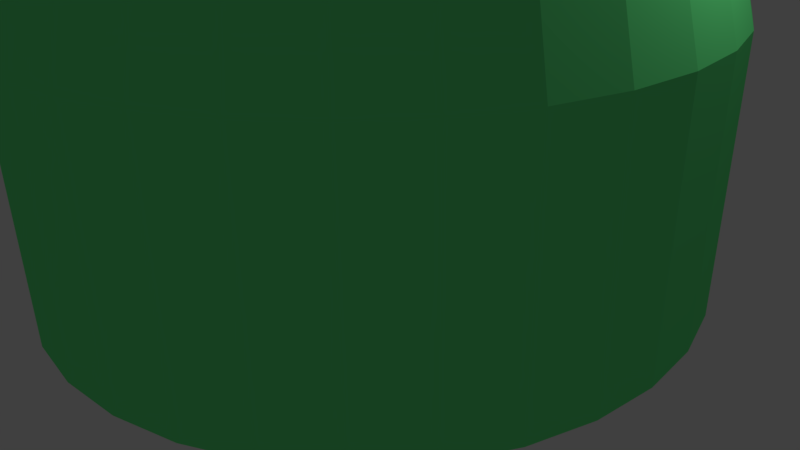 # Source: Podium3st.blend  (saved by Blender 2.77.0; exported with 4.5.12 LTS)
import bpy
from mathutils import Matrix  # noqa: F401  (used for matrix-valued properties, if any)

bpy.ops.wm.read_factory_settings(use_empty=True)
scene = bpy.context.scene
scene.name = 'Scene'

# ---- collections
col_collection_1 = bpy.data.collections.new('Collection 1'); scene.collection.children.link(col_collection_1)

# ---- materials (node trees are filled in below, after node groups)
mat_material_001 = bpy.data.materials.new('Material.001')
mat_material_001.alpha_threshold = 0.0
mat_material_001.use_transparent_shadow = False
mat_material_001.diffuse_color = (0.1582, 1.0, 0.291, 1.0)
mat_material_001.roughness = 0.5
mat_material_002 = bpy.data.materials.new('Material.002')
mat_material_002.alpha_threshold = 0.0
mat_material_002.use_transparent_shadow = False
mat_material_002.diffuse_color = (0.7561, 1.0, 0.0, 1.0)
mat_material_002.roughness = 0.5

# ---- material node trees

# ---- world
world_world = bpy.data.worlds.new('World'); scene.world = world_world
world_world.color = (0.05088, 0.05088, 0.05088)
world_world.use_sun_shadow = False
world_world.sun_shadow_jitter_overblur = 0.0
world_world.cycles.sampling_method = 'MANUAL'

# ---- cameras
cam_camera = bpy.data.cameras.new('Camera')
cam_camera.clip_end = 100.0
cam_camera.lens = 35.0
cam_camera.sensor_width = 32.0
cam_camera.sensor_height = 18.0
cam_camera.ortho_scale = 7.314
cam_camera.dof.focus_distance = 0.0
cam_camera.dof.aperture_fstop = 128.0

# ---- lights
light_lamp = bpy.data.lights.new('Lamp', 'POINT')
light_lamp.transmission_factor = 0.0
light_lamp.cutoff_distance = 30.0
light_lamp.energy = 100.0
light_lamp.shadow_buffer_clip_start = 1.001
light_lamp.shadow_soft_size = 0.1
light_lamp.shadow_maximum_resolution = 0.006
light_lamp.use_absolute_resolution = True

# ---- meshes
me_circle = bpy.data.meshes.new('Circle')
me_circle.from_pydata([(3.661e-07, 4.083, 0.09267), (-0.7965, 4.004, 0.09267), (-1.562, 3.772, 0.09267), (-2.268, 3.395, 0.09267), (-2.887, 2.887, 0.09267), (-3.395, 2.268, 0.09267), (-3.772, 1.562, 0.09267), (-4.004, 0.7965, 0.09267), (-4.083, -5.703e-07, 0.09267), (-4.004, -0.7965, 0.09267), (-3.772, -1.562, 0.09267), (-3.395, -2.268, 0.09267), (-2.887, -2.887, 0.09267), (-2.268, -3.395, 0.09267), (-1.562, -3.772, 0.09267), (-0.7965, -4.004, 0.09267), (1.696e-06, -4.083, 0.09267), (0.7965, -4.004, 0.09267), (1.562, -3.772, 0.09267), (2.268, -3.395, 0.09267), (2.887, -2.887, 0.09267), (3.395, -2.268, 0.09267), (3.772, -1.562, 0.09267), (4.004, -0.7965, 0.09267), (4.083, 3.064e-06, 0.09267), (4.004, 0.7965, 0.09267), (3.772, 1.562, 0.09267), (3.395, 2.268, 0.09267), (2.887, 2.887, 0.09267), (2.268, 3.395, 0.09267), (1.562, 3.772, 0.09267), (0.7965, 4.004, 0.09267), (3.661e-07, 4.083, 3.265), (-0.7965, 4.004, 3.265), (-1.562, 3.772, 3.265), (-2.268, 3.395, 3.265), (-2.887, 2.887, 3.265), (-3.395, 2.268, 3.265), (-3.772, 1.562, 3.265), (-4.004, 0.7965, 3.265), (-4.083, -5.703e-07, 3.265), (-4.004, -0.7965, 3.265), (-3.772, -1.562, 3.265), (-3.395, -2.268, 3.265), (-2.887, -2.887, 3.265), (-2.268, -3.395, 3.265), (-1.562, -3.772, 3.265), (-0.7965, -4.004, 3.265), (1.696e-06, -4.083, 3.265), (0.7965, -4.004, 3.265), (1.562, -3.772, 3.265), (2.268, -3.395, 3.265), (2.887, -2.887, 3.265), (3.395, -2.268, 3.265), (3.772, -1.562, 3.265), (4.004, -0.7965, 3.265), (4.083, 3.064e-06, 3.265), (4.004, 0.7965, 3.265), (3.772, 1.562, 3.265), (3.395, 2.268, 3.265), (2.887, 2.887, 3.265), (2.268, 3.395, 3.265), (1.562, 3.772, 3.265), (0.7965, 4.004, 3.265), (4.172e-07, 3.757, 4.415), (-0.733, 3.685, 4.415), (-1.438, 3.471, 4.415), (-2.088, 3.124, 4.415), (-2.657, 2.657, 4.415), (-3.124, 2.088, 4.415), (-3.471, 1.438, 4.415), (-3.685, 0.733, 4.415), (-3.757, -4.128e-07, 4.415), (-3.685, -0.733, 4.415), (-3.471, -1.438, 4.415), (-3.124, -2.088, 4.415), (-2.657, -2.657, 4.415), (-2.088, -3.124, 4.415), (-1.438, -3.471, 4.415), (-0.733, -3.685, 4.415), (1.641e-06, -3.757, 4.415), (0.733, -3.685, 4.415), (1.438, -3.471, 4.415), (2.088, -3.124, 4.415), (2.657, -2.657, 4.415), (3.124, -2.088, 4.415), (3.471, -1.438, 4.415), (3.685, -0.733, 4.415), (3.757, 2.932e-06, 4.415), (3.685, 0.733, 4.415), (3.471, 1.438, 4.415), (3.124, 2.088, 4.415), (2.657, 2.657, 4.415), (2.088, 3.124, 4.415), (1.438, 3.471, 4.415), (0.733, 3.685, 4.415)], [], [(0, 31, 63, 32), (26, 25, 57, 58), (17, 16, 48, 49), (8, 7, 39, 40), (11, 10, 42, 43), (2, 1, 33, 34), (30, 29, 61, 62), (21, 20, 52, 53), (12, 11, 43, 44), (15, 14, 46, 47), (6, 5, 37, 38), (16, 15, 47, 48), (25, 24, 56, 57), (10, 9, 41, 42), (1, 0, 32, 33), (19, 18, 50, 51), (29, 28, 60, 61), (20, 19, 51, 52), (5, 4, 36, 37), (23, 22, 54, 55), (14, 13, 45, 46), (24, 23, 55, 56), (9, 8, 40, 41), (27, 26, 58, 59), (18, 17, 49, 50), (3, 2, 34, 35), (28, 27, 59, 60), (31, 30, 62, 63), (4, 3, 35, 36), (22, 21, 53, 54), (13, 12, 44, 45), (7, 6, 38, 39), (56, 55, 87, 88), (50, 49, 81, 82), (41, 40, 72, 73), (59, 58, 90, 91), (35, 34, 66, 67), (60, 59, 91, 92), (63, 62, 94, 95), (45, 44, 76, 77), (36, 35, 67, 68), (54, 53, 85, 86), (39, 38, 70, 71), (32, 63, 95, 64), (49, 48, 80, 81), (40, 39, 71, 72), (58, 57, 89, 90), (43, 42, 74, 75), (34, 33, 65, 66), (62, 61, 93, 94), (44, 43, 75, 76), (53, 52, 84, 85), (38, 37, 69, 70), (47, 46, 78, 79), (57, 56, 88, 89), (48, 47, 79, 80), (33, 32, 64, 65), (51, 50, 82, 83), (42, 41, 73, 74), (61, 60, 92, 93), (52, 51, 83, 84), (55, 54, 86, 87), (46, 45, 77, 78), (37, 36, 68, 69), (65, 64, 95, 94, 93, 92, 91, 90, 89, 88, 87, 86, 85, 84, 83, 82, 81, 80, 79, 78, 77, 76, 75, 74, 73, 72, 71, 70, 69, 68, 67, 66), (1, 2, 3, 4, 5, 6, 7, 8, 9, 10, 11, 12, 13, 14, 15, 16, 17, 18, 19, 20, 21, 22, 23, 24, 25, 26, 27, 28, 29, 30, 31, 0)])
me_circle.polygons.foreach_set('material_index', [0, 0, 0, 0, 0, 0, 0, 0, 0, 0, 0, 0, 0, 0, 0, 0, 0, 0, 0, 0, 0, 0, 0, 0, 0, 0, 0, 0, 0, 0, 0, 0, 0, 0, 0, 0, 0, 0, 0, 0, 0, 0, 0, 0, 0, 0, 0, 0, 0, 0, 0, 0, 0, 0, 0, 0, 0, 0, 0, 0, 0, 0, 0, 0, 1, 0])
me_circle.materials.append(mat_material_001)
me_circle.materials.append(mat_material_002)
me_circle.use_remesh_preserve_volume = False
me_circle.use_remesh_preserve_attributes = False
me_circle.use_mirror_vertex_groups = False
me_circle.update()

# ---- objects
ob_circle = bpy.data.objects.new('Circle', me_circle)
ob_lamp = bpy.data.objects.new('Lamp', light_lamp)
ob_camera = bpy.data.objects.new('Camera', cam_camera)

# ---- transforms, parenting, visibility, modifiers, constraints
ob_circle.location = (0.0, 0.0, 0.0)
ob_circle.lineart.crease_threshold = 0.0
ob_lamp.location = (4.076, 1.005, 5.904)
ob_lamp.rotation_euler = (0.6503, 0.05522, 1.866)
ob_lamp.lock_rotations_4d = False
ob_lamp.empty_display_type = 'ARROWS'
ob_lamp.color = (0.0, 0.0, 0.0, 0.0)
ob_lamp.lineart.crease_threshold = 0.0
ob_camera.location = (7.481, -6.508, 5.344)
ob_camera.rotation_euler = (1.109, 0.01082, 0.8149)
ob_camera.lock_rotations_4d = False
ob_camera.empty_display_type = 'ARROWS'
ob_camera.color = (0.0, 0.0, 0.0, 0.0)
ob_camera.display_type = 'WIRE'
ob_camera.lineart.crease_threshold = 0.0

# ---- collection membership
col_collection_1.objects.link(ob_circle)
col_collection_1.objects.link(ob_lamp)
col_collection_1.objects.link(ob_camera)

# ---- scene / render settings (as saved in the file)
scene.camera = ob_camera
scene.frame_start = 1; scene.frame_end = 250; scene.frame_set(1)
scene.render.engine = 'BLENDER_EEVEE_NEXT'
scene.render.resolution_percentage = 50
scene.render.dither_intensity = 0.0
scene.cycles.use_denoising = False
scene.cycles.samples = 128
scene.cycles.sampling_pattern = 'TABULATED_SOBOL'
scene.cycles.light_sampling_threshold = 0.0
scene.cycles.use_adaptive_sampling = False
scene.cycles.use_light_tree = False
scene.cycles.blur_glossy = 0.0
scene.cycles.sample_clamp_indirect = 0.0
scene.view_settings.view_transform = 'Standard'
bpy.context.view_layer.update()
